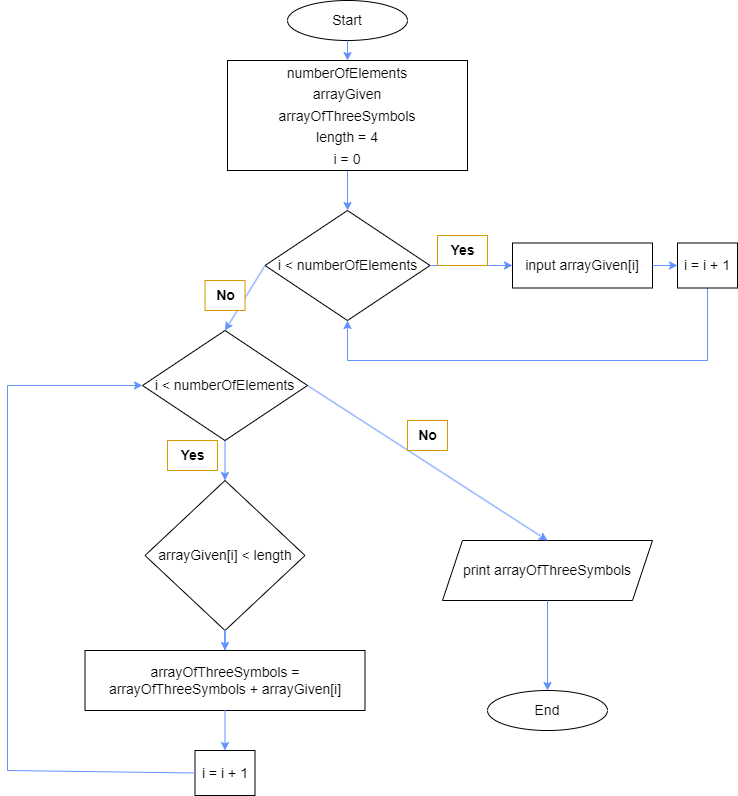

The diagram above was exported from draw.io. Its source (the exported page's mxGraphModel, read from the mxfile embedded in the PNG):
<mxGraphModel dx="1102" dy="614" grid="1" gridSize="10" guides="1" tooltips="1" connect="1" arrows="1" fold="1" page="1" pageScale="1" pageWidth="827" pageHeight="1169" math="0" shadow="0">
  <root>
    <mxCell id="0" />
    <mxCell id="1" parent="0" />
    <mxCell id="iUsexA-ruPnHNE02XoJm-1" value="&lt;font style=&quot;font-size: 14px;&quot;&gt;Start&lt;/font&gt;" style="ellipse;whiteSpace=wrap;html=1;" vertex="1" parent="1">
      <mxGeometry x="320" y="10" width="120" height="40" as="geometry" />
    </mxCell>
    <mxCell id="iUsexA-ruPnHNE02XoJm-13" value="" style="edgeStyle=orthogonalEdgeStyle;rounded=0;orthogonalLoop=1;jettySize=auto;html=1;fontSize=14;strokeColor=#6392FF;" edge="1" parent="1" source="iUsexA-ruPnHNE02XoJm-2" target="iUsexA-ruPnHNE02XoJm-3">
      <mxGeometry relative="1" as="geometry">
        <mxPoint x="640" y="135" as="targetPoint" />
      </mxGeometry>
    </mxCell>
    <mxCell id="iUsexA-ruPnHNE02XoJm-2" value="&lt;font style=&quot;font-size: 14px;&quot;&gt;numberOfElements&lt;br&gt;arrayGiven&lt;br&gt;arrayOfThreeSymbols&lt;br&gt;length = 4&lt;br&gt;i = 0&lt;br&gt;&lt;/font&gt;" style="rounded=0;whiteSpace=wrap;html=1;fontSize=18;" vertex="1" parent="1">
      <mxGeometry x="260" y="70" width="240" height="110" as="geometry" />
    </mxCell>
    <mxCell id="iUsexA-ruPnHNE02XoJm-3" value="i &amp;lt; numberOfElements" style="rhombus;whiteSpace=wrap;html=1;fontSize=14;" vertex="1" parent="1">
      <mxGeometry x="297.5" y="220" width="165" height="110" as="geometry" />
    </mxCell>
    <mxCell id="iUsexA-ruPnHNE02XoJm-5" value="input arrayGiven[i]" style="rounded=0;whiteSpace=wrap;html=1;fontSize=14;" vertex="1" parent="1">
      <mxGeometry x="545" y="252.5" width="140" height="45" as="geometry" />
    </mxCell>
    <mxCell id="iUsexA-ruPnHNE02XoJm-32" value="" style="edgeStyle=orthogonalEdgeStyle;rounded=0;orthogonalLoop=1;jettySize=auto;html=1;fontColor=#000000;strokeColor=#6392FF;entryX=0.5;entryY=0;entryDx=0;entryDy=0;" edge="1" parent="1" source="iUsexA-ruPnHNE02XoJm-30" target="iUsexA-ruPnHNE02XoJm-7">
      <mxGeometry relative="1" as="geometry" />
    </mxCell>
    <mxCell id="iUsexA-ruPnHNE02XoJm-7" value="arrayGiven[i] &amp;lt; length" style="rhombus;whiteSpace=wrap;html=1;fontSize=14;" vertex="1" parent="1">
      <mxGeometry x="177.5" y="490" width="160" height="150" as="geometry" />
    </mxCell>
    <mxCell id="iUsexA-ruPnHNE02XoJm-19" value="" style="edgeStyle=orthogonalEdgeStyle;rounded=0;orthogonalLoop=1;jettySize=auto;html=1;fontSize=14;entryX=0.5;entryY=0;entryDx=0;entryDy=0;strokeColor=#6392FF;" edge="1" parent="1" source="iUsexA-ruPnHNE02XoJm-7" target="iUsexA-ruPnHNE02XoJm-8">
      <mxGeometry relative="1" as="geometry" />
    </mxCell>
    <mxCell id="iUsexA-ruPnHNE02XoJm-8" value="arrayOfThreeSymbols = arrayOfThreeSymbols + arrayGiven[i]" style="rounded=0;whiteSpace=wrap;html=1;fontSize=14;" vertex="1" parent="1">
      <mxGeometry x="117.5" y="660" width="280" height="60" as="geometry" />
    </mxCell>
    <mxCell id="iUsexA-ruPnHNE02XoJm-9" value="print arrayOfThreeSymbols" style="shape=parallelogram;perimeter=parallelogramPerimeter;whiteSpace=wrap;html=1;fixedSize=1;fontSize=14;" vertex="1" parent="1">
      <mxGeometry x="475" y="550" width="210" height="60" as="geometry" />
    </mxCell>
    <mxCell id="iUsexA-ruPnHNE02XoJm-10" value="End" style="ellipse;whiteSpace=wrap;html=1;fontSize=14;" vertex="1" parent="1">
      <mxGeometry x="520" y="700" width="120" height="40" as="geometry" />
    </mxCell>
    <mxCell id="iUsexA-ruPnHNE02XoJm-11" value="" style="endArrow=classic;html=1;rounded=0;fontSize=14;exitX=0.5;exitY=1;exitDx=0;exitDy=0;strokeColor=#6392FF;" edge="1" parent="1" source="iUsexA-ruPnHNE02XoJm-1" target="iUsexA-ruPnHNE02XoJm-2">
      <mxGeometry width="50" height="50" relative="1" as="geometry">
        <mxPoint x="360" y="60" as="sourcePoint" />
        <mxPoint x="440" y="130" as="targetPoint" />
      </mxGeometry>
    </mxCell>
    <mxCell id="iUsexA-ruPnHNE02XoJm-14" value="" style="edgeStyle=orthogonalEdgeStyle;rounded=0;orthogonalLoop=1;jettySize=auto;html=1;fontSize=14;entryX=0;entryY=0.5;entryDx=0;entryDy=0;exitX=1;exitY=0.5;exitDx=0;exitDy=0;strokeColor=#6392FF;" edge="1" parent="1" source="iUsexA-ruPnHNE02XoJm-3" target="iUsexA-ruPnHNE02XoJm-5">
      <mxGeometry relative="1" as="geometry">
        <mxPoint x="390" y="210" as="sourcePoint" />
        <mxPoint x="390" y="230" as="targetPoint" />
      </mxGeometry>
    </mxCell>
    <mxCell id="iUsexA-ruPnHNE02XoJm-15" value="&lt;b&gt;Yes&lt;/b&gt;" style="text;html=1;align=center;verticalAlign=middle;resizable=0;points=[];autosize=1;strokeColor=#d79b00;fillColor=#FFFFFF;fontSize=14;" vertex="1" parent="1">
      <mxGeometry x="470" y="245" width="50" height="30" as="geometry" />
    </mxCell>
    <mxCell id="iUsexA-ruPnHNE02XoJm-16" value="" style="endArrow=classic;html=1;rounded=0;fontSize=14;exitX=0.5;exitY=1;exitDx=0;exitDy=0;entryX=0.5;entryY=1;entryDx=0;entryDy=0;strokeColor=#6392FF;" edge="1" parent="1" source="iUsexA-ruPnHNE02XoJm-23" target="iUsexA-ruPnHNE02XoJm-3">
      <mxGeometry width="50" height="50" relative="1" as="geometry">
        <mxPoint x="390" y="180" as="sourcePoint" />
        <mxPoint x="380" y="340" as="targetPoint" />
        <Array as="points">
          <mxPoint x="740" y="370" />
          <mxPoint x="380" y="370" />
        </Array>
      </mxGeometry>
    </mxCell>
    <mxCell id="iUsexA-ruPnHNE02XoJm-17" value="" style="endArrow=classic;html=1;rounded=0;fontSize=14;exitX=0;exitY=0.5;exitDx=0;exitDy=0;strokeColor=#6392FF;entryX=0.5;entryY=0;entryDx=0;entryDy=0;" edge="1" parent="1" source="iUsexA-ruPnHNE02XoJm-3" target="iUsexA-ruPnHNE02XoJm-30">
      <mxGeometry width="50" height="50" relative="1" as="geometry">
        <mxPoint x="390" y="180" as="sourcePoint" />
        <mxPoint x="210" y="290" as="targetPoint" />
      </mxGeometry>
    </mxCell>
    <mxCell id="iUsexA-ruPnHNE02XoJm-20" value="&lt;b&gt;No&lt;/b&gt;" style="text;html=1;align=center;verticalAlign=middle;resizable=0;points=[];autosize=1;strokeColor=#d79b00;fillColor=#FFFFFF;fontSize=14;" vertex="1" parent="1">
      <mxGeometry x="237.5" y="290" width="40" height="30" as="geometry" />
    </mxCell>
    <mxCell id="iUsexA-ruPnHNE02XoJm-21" value="" style="endArrow=classic;html=1;rounded=0;fontSize=14;entryX=0.5;entryY=0;entryDx=0;entryDy=0;strokeColor=#6392FF;exitX=1;exitY=0.5;exitDx=0;exitDy=0;" edge="1" parent="1" source="iUsexA-ruPnHNE02XoJm-30" target="iUsexA-ruPnHNE02XoJm-9">
      <mxGeometry width="50" height="50" relative="1" as="geometry">
        <mxPoint x="590" y="600" as="sourcePoint" />
        <mxPoint x="440" y="530" as="targetPoint" />
      </mxGeometry>
    </mxCell>
    <mxCell id="iUsexA-ruPnHNE02XoJm-22" value="" style="endArrow=classic;html=1;rounded=0;fontSize=14;exitX=0.5;exitY=1;exitDx=0;exitDy=0;entryX=0.5;entryY=0;entryDx=0;entryDy=0;strokeColor=#6392FF;" edge="1" parent="1" source="iUsexA-ruPnHNE02XoJm-9" target="iUsexA-ruPnHNE02XoJm-10">
      <mxGeometry width="50" height="50" relative="1" as="geometry">
        <mxPoint x="390" y="580" as="sourcePoint" />
        <mxPoint x="440" y="530" as="targetPoint" />
      </mxGeometry>
    </mxCell>
    <mxCell id="iUsexA-ruPnHNE02XoJm-23" value="i = i + 1" style="rounded=0;whiteSpace=wrap;html=1;fontSize=14;" vertex="1" parent="1">
      <mxGeometry x="710" y="252.5" width="60" height="45" as="geometry" />
    </mxCell>
    <mxCell id="iUsexA-ruPnHNE02XoJm-24" value="" style="endArrow=classic;html=1;rounded=0;fontSize=14;exitX=1;exitY=0.5;exitDx=0;exitDy=0;strokeColor=#6392FF;" edge="1" parent="1" source="iUsexA-ruPnHNE02XoJm-5">
      <mxGeometry width="50" height="50" relative="1" as="geometry">
        <mxPoint x="390" y="380" as="sourcePoint" />
        <mxPoint x="710" y="275" as="targetPoint" />
        <Array as="points" />
      </mxGeometry>
    </mxCell>
    <mxCell id="iUsexA-ruPnHNE02XoJm-30" value="i &amp;lt; numberOfElements" style="rhombus;whiteSpace=wrap;html=1;fontSize=14;" vertex="1" parent="1">
      <mxGeometry x="175" y="340" width="165" height="110" as="geometry" />
    </mxCell>
    <mxCell id="iUsexA-ruPnHNE02XoJm-33" value="&lt;b&gt;Yes&lt;/b&gt;" style="text;html=1;align=center;verticalAlign=middle;resizable=0;points=[];autosize=1;strokeColor=#d79b00;fillColor=#FFFFFF;fontSize=14;" vertex="1" parent="1">
      <mxGeometry x="200" y="450" width="50" height="30" as="geometry" />
    </mxCell>
    <mxCell id="iUsexA-ruPnHNE02XoJm-34" value="i = i + 1" style="rounded=0;whiteSpace=wrap;html=1;fontSize=14;" vertex="1" parent="1">
      <mxGeometry x="227.5" y="760" width="60" height="45" as="geometry" />
    </mxCell>
    <mxCell id="iUsexA-ruPnHNE02XoJm-35" value="" style="endArrow=classic;html=1;rounded=0;fontSize=14;strokeColor=#6392FF;exitX=0;exitY=0.5;exitDx=0;exitDy=0;entryX=0;entryY=0.5;entryDx=0;entryDy=0;" edge="1" parent="1" source="iUsexA-ruPnHNE02XoJm-34" target="iUsexA-ruPnHNE02XoJm-30">
      <mxGeometry width="50" height="50" relative="1" as="geometry">
        <mxPoint x="600" y="610" as="sourcePoint" />
        <mxPoint x="20" y="300" as="targetPoint" />
        <Array as="points">
          <mxPoint x="40" y="780" />
          <mxPoint x="40" y="395" />
        </Array>
      </mxGeometry>
    </mxCell>
    <mxCell id="iUsexA-ruPnHNE02XoJm-36" value="" style="edgeStyle=orthogonalEdgeStyle;rounded=0;orthogonalLoop=1;jettySize=auto;html=1;fontSize=14;entryX=0.5;entryY=0;entryDx=0;entryDy=0;strokeColor=#6392FF;exitX=0.5;exitY=1;exitDx=0;exitDy=0;" edge="1" parent="1" source="iUsexA-ruPnHNE02XoJm-8" target="iUsexA-ruPnHNE02XoJm-34">
      <mxGeometry relative="1" as="geometry">
        <mxPoint x="250" y="650" as="sourcePoint" />
        <mxPoint x="217.5" y="600" as="targetPoint" />
      </mxGeometry>
    </mxCell>
    <mxCell id="iUsexA-ruPnHNE02XoJm-37" value="&lt;b&gt;No&lt;/b&gt;" style="text;html=1;align=center;verticalAlign=middle;resizable=0;points=[];autosize=1;strokeColor=#d79b00;fillColor=#FFFFFF;fontSize=14;" vertex="1" parent="1">
      <mxGeometry x="440" y="430" width="40" height="30" as="geometry" />
    </mxCell>
  </root>
</mxGraphModel>